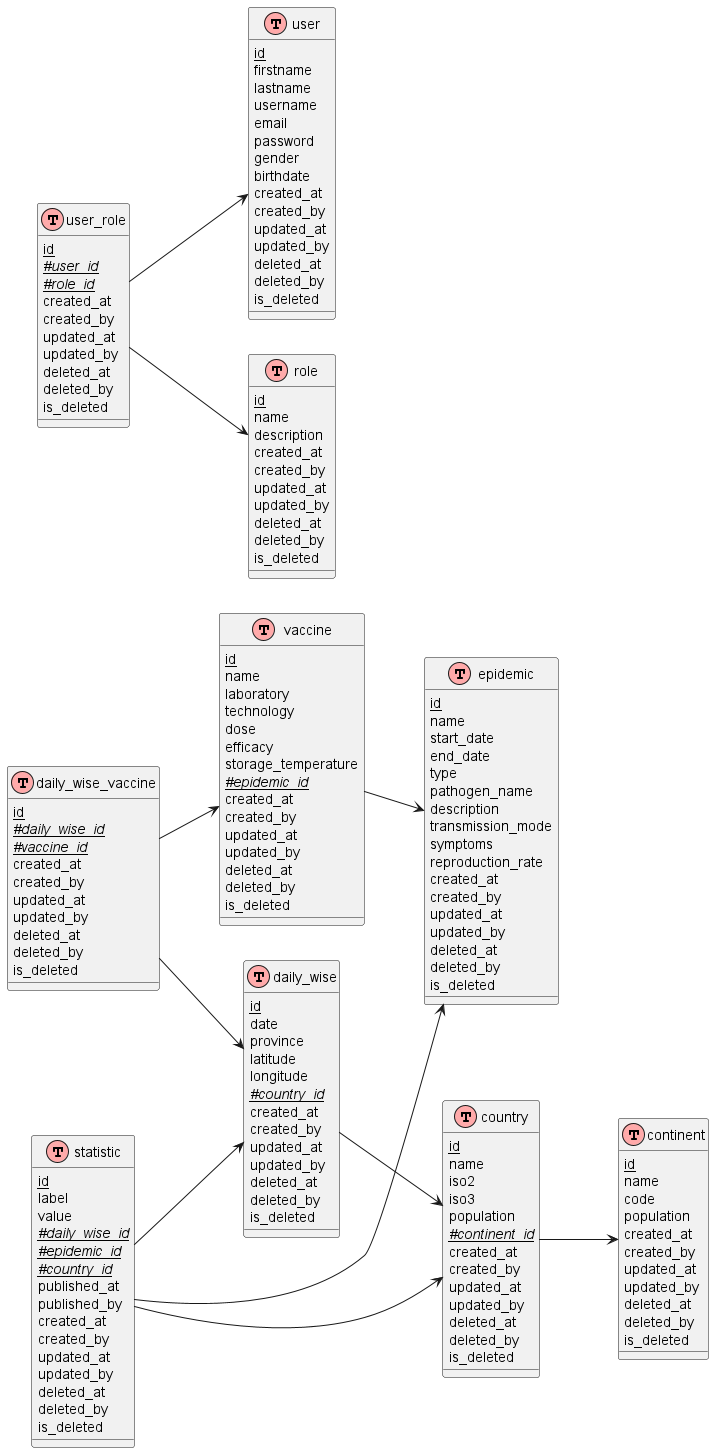

The diagram above was rendered by PlantUML. Its source (embedded in the PNG):
@startuml MLD Merise
!define table(x) class x << (T,#FFAAAA) >>
left to right direction
skinparam packageStyle rectangle

' Définition des entités
table(continent) {
  {static} id
  name
  code
  population
  created_at
  created_by
  updated_at
  updated_by
  deleted_at
  deleted_by
  is_deleted
}

table(country) {
  {static} id
  name
  iso2
  iso3
  population
  {static} //#continent_id//
  created_at
  created_by
  updated_at
  updated_by
  deleted_at
  deleted_by
  is_deleted
}

table(user) {
  {static} id
  firstname
  lastname
  username
  email
  password
  gender
  birthdate
  created_at
  created_by
  updated_at
  updated_by
  deleted_at
  deleted_by
  is_deleted
}

table(role) {
  {static} id
  name
  description
  created_at
  created_by
  updated_at
  updated_by
  deleted_at
  deleted_by
  is_deleted
}

table(epidemic) {
  {static} id
  name
  start_date
  end_date
  type
  pathogen_name
  description
  transmission_mode
  symptoms
  reproduction_rate
  created_at
  created_by
  updated_at
  updated_by
  deleted_at
  deleted_by
  is_deleted
}

table(vaccine) {
  {static} id
  name
  laboratory
  technology
  dose
  efficacy
  storage_temperature
  {static} //#epidemic_id//
  created_at
  created_by
  updated_at
  updated_by
  deleted_at
  deleted_by
  is_deleted
}

table(daily_wise) {
  {static} id
  date
  province
  latitude
  longitude
  {static} //#country_id//
  created_at
  created_by
  updated_at
  updated_by
  deleted_at
  deleted_by
  is_deleted
}

table(statistic) {
  {static} id
  label
  value
  {static} //#daily_wise_id//
  {static} //#epidemic_id//
  {static} //#country_id//
  published_at
  published_by
  created_at
  created_by
  updated_at
  updated_by
  deleted_at
  deleted_by
  is_deleted
}

table(user_role) {
  {static} id
  {static} //#user_id//
  {static} //#role_id//
  created_at
  created_by
  updated_at
  updated_by
  deleted_at
  deleted_by
  is_deleted
}

table(daily_wise_vaccine) {
  {static} id
  {static} //#daily_wise_id//
  {static} //#vaccine_id//
  created_at
  created_by
  updated_at
  updated_by
  deleted_at
  deleted_by
  is_deleted
}

' Définition des relations
country --> continent
daily_wise --> country
statistic --> daily_wise
statistic --> country
vaccine --> epidemic
statistic --> epidemic
daily_wise_vaccine --> daily_wise
daily_wise_vaccine --> vaccine
user_role --> user
user_role --> role
@enduml